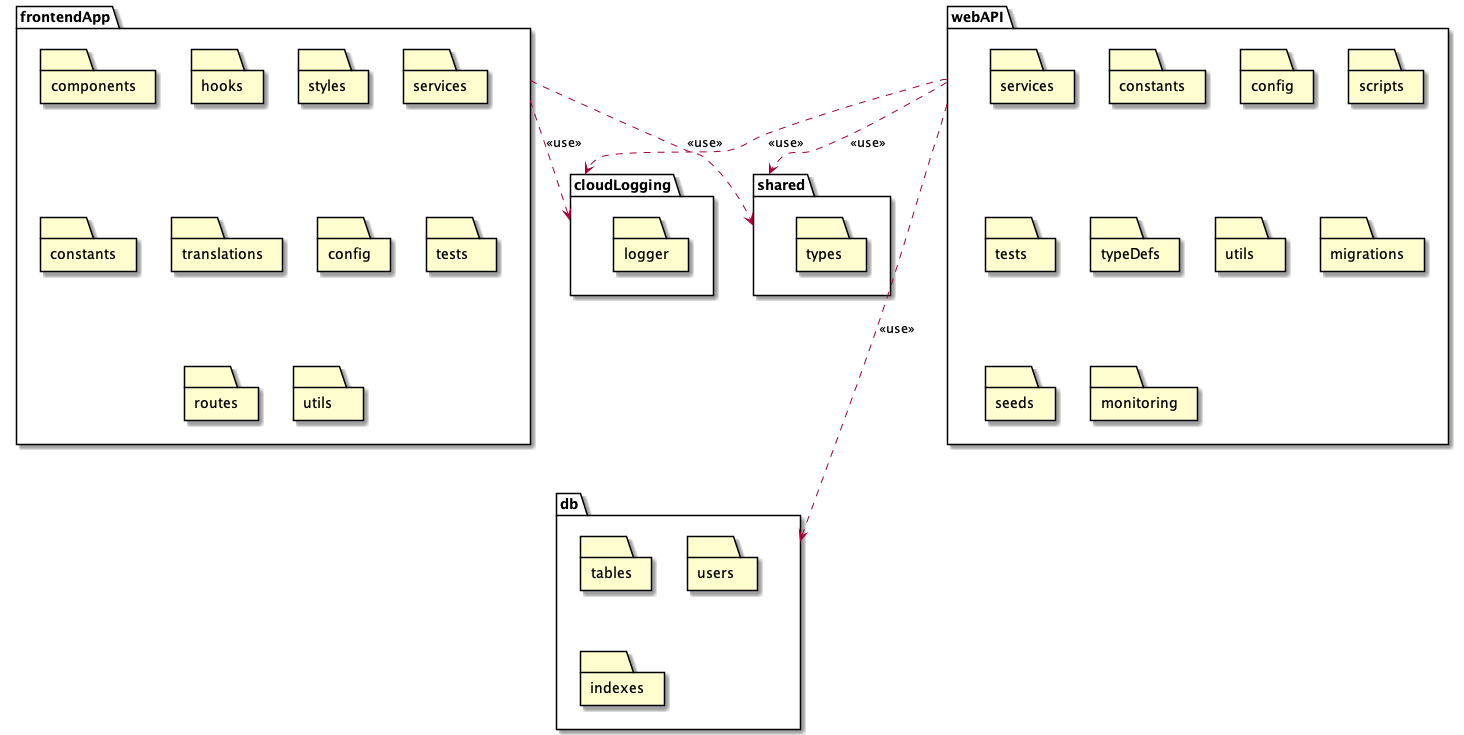

The diagram above was rendered by PlantUML. Its source (embedded in the PNG):
@startuml

package "frontendApp" as frontendApp {
    folder components as FEComponents
    folder hooks as hooks
    folder styles as styles
    folder services as FEServices
    folder constants as FEConstants
    folder translations as translations
    folder config as FEConfig
    folder tests as FETests
    folder routes as FERoutes
    folder utils as FEUtils
}

package "webAPI" as apiApp {
    folder services as BEServices
    folder constants as BEConstants
    folder config as BEConfig
    folder scripts as scripts
    folder tests as BETests
    folder typeDefs as typeDefs
    folder utils as BEUtils
    folder migrations as migrations
    folder seeds as seeds
    folder monitoring as monitoring
}

package "shared" as sharedRepo {
    folder types
}

package "db" as db {
    folder tables
    folder users
    folder indexes
}

package "cloudLogging" as logging {
    folder logger
}


frontendApp ..> sharedRepo: <<use>>
apiApp ..> sharedRepo: <<use>>

frontendApp ..> logging: <<use>>
apiApp ..> logging: <<use>>

apiApp ..> db: <<use>>


@enduml